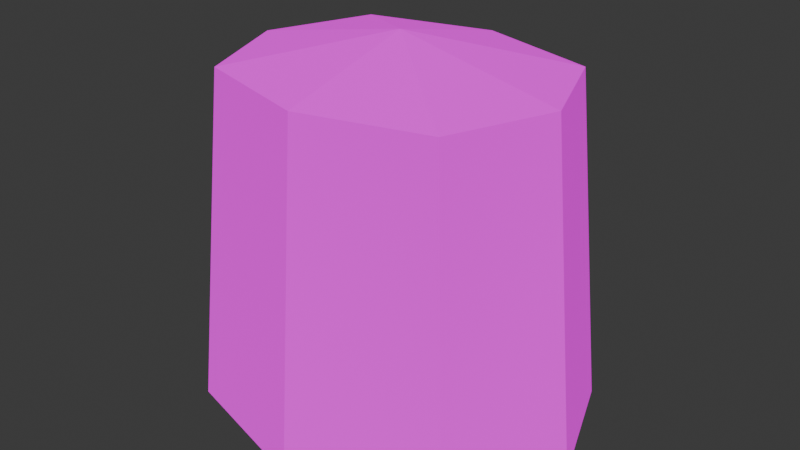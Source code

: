 # Source: shirt.blend  (saved by Blender 4.1.24; exported with 4.5.12 LTS)
import bpy
from mathutils import Matrix  # noqa: F401  (used for matrix-valued properties, if any)

bpy.ops.wm.read_factory_settings(use_empty=True)
scene = bpy.context.scene
scene.name = 'Scene'

# ---- collections
col_collection = bpy.data.collections.new('Collection'); scene.collection.children.link(col_collection)

# ---- images (referenced by path relative to the original .blend; pixels are not part of the script)
import os
ASSET_DIR = os.environ.get("B2B_ASSET_DIR", "")  # directory of the original .blend (textures are referenced by path, not embedded)
HERE = os.path.dirname(os.path.abspath(__file__))  # packed textures are extracted next to this script under _unpacked/

def load_image(name, relpath, width, height, colorspace="sRGB"):
    """Load a texture the original file referenced (path relative to the .blend, or extracted next to this script)."""
    p = next((c for c in (os.path.join(HERE, relpath), os.path.join(ASSET_DIR, relpath)) if relpath and os.path.exists(c)), "")
    if p:
        img = bpy.data.images.load(p, check_existing=True)
        img.name = name
    else:  # same state as the original file: an image datablock whose file is absent (Cycles renders it pink)
        img = bpy.data.images.new(name, width, height)
        img.source = "FILE"
        img.filepath = "//" + (relpath or name)
    img.colorspace_settings.name = colorspace
    return img
img_player_png = load_image('player.png', 'player.png', 1024, 1024, 'sRGB')

# ---- materials (node trees are filled in below, after node groups)
mat_material = bpy.data.materials.new('Material')
mat_material.alpha_threshold = 0.0
mat_material.use_transparent_shadow = False
mat_material.roughness = 0.5
mat_material.line_color = (0.0, 0.0, 0.0, 1.0)

# ---- material node trees
mat_material.use_nodes = True; mat_material.node_tree.nodes.clear()
_N = mat_material.node_tree.nodes; _L = mat_material.node_tree.links
n0 = _N.new('ShaderNodeOutputMaterial'); n0.name = 'Material Output'; n0.location = (300, 300)
n1 = _N.new('ShaderNodeBsdfDiffuse'); n1.name = 'Diffuse BSDF'; n1.location = (10, 300)
n1.inputs[1].default_value = 0.5
n2 = _N.new('ShaderNodeTexImage'); n2.name = 'Image Texture'; n2.location = (-280, 280)
n2.image = img_player_png
n2.interpolation = 'Closest'
_L.new(n1.outputs[0], n0.inputs[0])
_L.new(n2.outputs[0], n1.inputs[0])
n0.is_active_output = True

# ---- world
world_world = bpy.data.worlds.new('World'); scene.world = world_world
world_world.use_nodes = True; world_world.node_tree.nodes.clear()
_N = world_world.node_tree.nodes; _L = world_world.node_tree.links
n0 = _N.new('ShaderNodeOutputWorld'); n0.name = 'World Output'; n0.location = (300, 300)
n1 = _N.new('ShaderNodeBackground'); n1.name = 'Background'; n1.location = (10, 300)
n1.inputs[0].default_value = (0.05088, 0.05088, 0.05088, 1.0)
_L.new(n1.outputs[0], n0.inputs[0])
n0.is_active_output = True
world_world.color = (0.05088, 0.05088, 0.05088)
world_world.use_sun_shadow = False
world_world.sun_shadow_jitter_overblur = 0.0

# ---- meshes
me_cube_001 = bpy.data.meshes.new('Cube.001')
me_cube_001.from_pydata([(-1.083, -0.7233, -1.0), (-0.9021, -0.6028, 1.0), (-1.083, 0.7233, -1.0), (-0.9021, 0.6028, 1.0), (1.083, -0.7233, -1.0), (0.9021, -0.6028, 1.0), (1.083, 0.7233, -1.0), (0.9021, 0.6028, 1.0), (-1.44, 2.96e-09, -1.0), (-1.2, 3.553e-15, 1.0), (1.44, 2.96e-09, -1.0), (1.2, 3.553e-15, 1.0), (-8.705e-10, 0.9617, -1.0), (-8.705e-10, 0.8014, 1.0), (-8.705e-10, -0.9617, -1.0), (-8.705e-10, -0.8014, 1.0), (-8.705e-10, 3.553e-15, 1.199)], [], [(9, 2, 8), (12, 7, 6), (11, 4, 10), (14, 1, 0), (16, 1, 15), (3, 16, 13), (6, 11, 10), (0, 9, 8), (7, 16, 11), (16, 5, 11), (5, 14, 4), (3, 12, 2), (9, 3, 2), (12, 13, 7), (11, 5, 4), (14, 15, 1), (16, 9, 1), (3, 9, 16), (6, 7, 11), (0, 1, 9), (7, 13, 16), (16, 15, 5), (5, 15, 14), (3, 13, 12)])
_uv = me_cube_001.uv_layers.new(name='UVMap')
_uv.uv.foreach_set('vector', [0.4688, 0.75, 0.5, 0.5, 0.4688, 0.5, 0.4688, 0.5, 0.5, 0.75, 0.5, 0.5, 0.4688, 0.75, 0.4375, 0.5, 0.4688, 0.5, 0.375, 0.5, 0.2656, 0.75, 0.25, 0.5, 0.1875, 0.5781, 0.25, 0.6406, 0.1875, 0.6406, 0.25, 0.5156, 0.1875, 0.5781, 0.1875, 0.5156, 0.5, 0.5, 0.4688, 0.75, 0.4688, 0.5, 0.4375, 0.5, 0.4688, 0.75, 0.4688, 0.5, 0.125, 0.5156, 0.1875, 0.5781, 0.125, 0.5781, 0.1875, 0.5781, 0.125, 0.6406, 0.125, 0.5781, 0.4844, 0.75, 0.375, 0.5, 0.5, 0.5, 0.4375, 0.75, 0.4688, 0.5, 0.4375, 0.5, 0.4688, 0.75, 0.5, 0.75, 0.5, 0.5, 0.4688, 0.5, 0.4688, 0.75, 0.5, 0.75, 0.4688, 0.75, 0.4375, 0.75, 0.4375, 0.5, 0.375, 0.5, 0.375, 0.75, 0.2656, 0.75, 0.1875, 0.5781, 0.25, 0.5781, 0.25, 0.6406, 0.25, 0.5156, 0.25, 0.5781, 0.1875, 0.5781, 0.5, 0.5, 0.5, 0.75, 0.4688, 0.75, 0.4375, 0.5, 0.4375, 0.75, 0.4688, 0.75, 0.125, 0.5156, 0.1875, 0.5156, 0.1875, 0.5781, 0.1875, 0.5781, 0.1875, 0.6406, 0.125, 0.6406, 0.4844, 0.75, 0.375, 0.75, 0.375, 0.5, 0.4375, 0.75, 0.4688, 0.75, 0.4688, 0.5])
me_cube_001.materials.append(mat_material)
me_cube_001.update()

# ---- objects
ob_cube = bpy.data.objects.new('Cube', me_cube_001)

# ---- transforms, parenting, visibility, modifiers, constraints
ob_cube.location = (0.0, 0.0, -1.192e-07)
ob_cube.scale = (0.8862, 1.108, 1.108)

# ---- collection membership
col_collection.objects.link(ob_cube)

# ---- scene / render settings (as saved in the file)
scene.frame_start = 1; scene.frame_end = 250; scene.frame_set(1)
scene.render.engine = 'BLENDER_EEVEE_NEXT'
scene.cycles.sampling_pattern = 'TABULATED_SOBOL'
scene.eevee.ray_tracing_options.trace_max_roughness = 0.0
bpy.context.view_layer.update()

# ---- added for rendering (the .blend has no active camera and no usable light): camera, sun
cam_auto = bpy.data.cameras.new('AutoCamera')
cam_auto.lens = 50.0
cam_auto.sensor_width = 36.0
cam_auto.clip_end = 1000.0
ob_auto_camera = bpy.data.objects.new('AutoCamera', cam_auto)
scene.collection.objects.link(ob_auto_camera)
ob_auto_camera.location = (3.81293, -4.57552, 3.16035)
ob_auto_camera.rotation_euler = (1.09748, -7.21219e-08, 0.694738)
scene.camera = ob_auto_camera
light_auto_sun = bpy.data.lights.new('AutoSun', 'SUN')
light_auto_sun.energy = 3.0
light_auto_sun.angle = 0.0523599
ob_auto_sun = bpy.data.objects.new('AutoSun', light_auto_sun)
scene.collection.objects.link(ob_auto_sun)
ob_auto_sun.rotation_euler = (0.872665, 0.174533, 0.523599)
bpy.context.view_layer.update()
